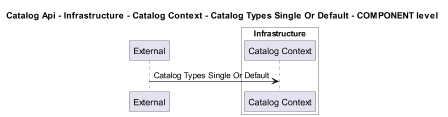

The diagram above was rendered by PlantUML. Its source (embedded in the PNG):
@startuml
!pragma layout smetana
skinparam dpi 60

title Catalog Api - Infrastructure - Catalog Context - Catalog Types Single Or Default - COMPONENT level

participant "External" as C4InterFlow.SoftwareSystems.ExternalSystem

box "Catalog Api" #White
    
box "Infrastructure" #White
    participant "Catalog Context" as dotnet.eShop.Architecture.SoftwareSystems.CatalogApi.Containers.Infrastructure.Components.CatalogContext
end box

end box


C4InterFlow.SoftwareSystems.ExternalSystem -> dotnet.eShop.Architecture.SoftwareSystems.CatalogApi.Containers.Infrastructure.Components.CatalogContext : Catalog Types Single Or Default


@enduml